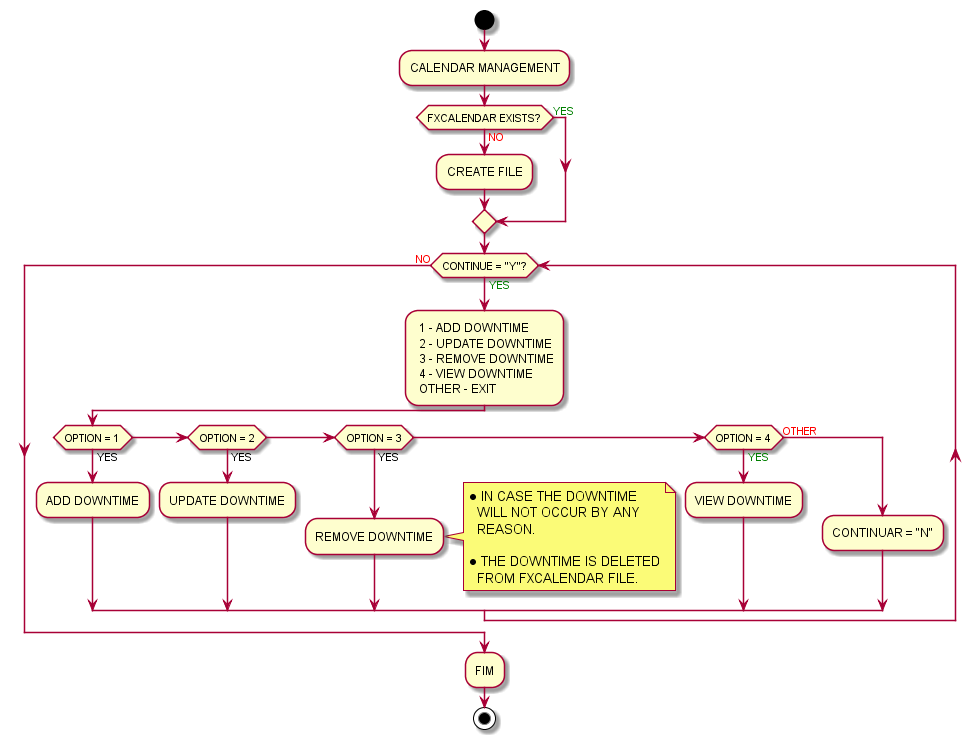

The diagram above was rendered by PlantUML. Its source (embedded in the PNG):
@startuml CALENDAR MANAGEMENT
START 
:CALENDAR MANAGEMENT;
IF (FXCALENDAR EXISTS?) THEN (<COLOR:RED>NO)
    :CREATE FILE;
ELSE (<COLOR:GREEN>YES)
ENDIF
WHILE (CONTINUE = "Y"?) IS (<COLOR:GREEN>YES)
    : 1 - ADD DOWNTIME
     2 - UPDATE DOWNTIME
     3 - REMOVE DOWNTIME
     4 - VIEW DOWNTIME
     OTHER - EXIT;
    IF (OPTION = 1) THEN (YES)
        :ADD DOWNTIME;
    ELSEIF (OPTION = 2) THEN (YES)
        :UPDATE DOWNTIME;
    ELSEIF (OPTION = 3) THEN (YES)
        :REMOVE DOWNTIME;
        note right
            • IN CASE THE DOWNTIME
              WILL NOT OCCUR BY ANY
              REASON.

            • THE DOWNTIME IS DELETED
              FROM FXCALENDAR FILE.
        end note
    ELSEIF (OPTION = 4) THEN (<COLOR:GREEN>YES)
        :VIEW DOWNTIME;
    ELSE (<COLOR:RED>OTHER)
        :CONTINUAR = "N";
    ENDIF
ENDWHILE (<COLOR:RED>NO)
:FIM;
STOP
@enduml